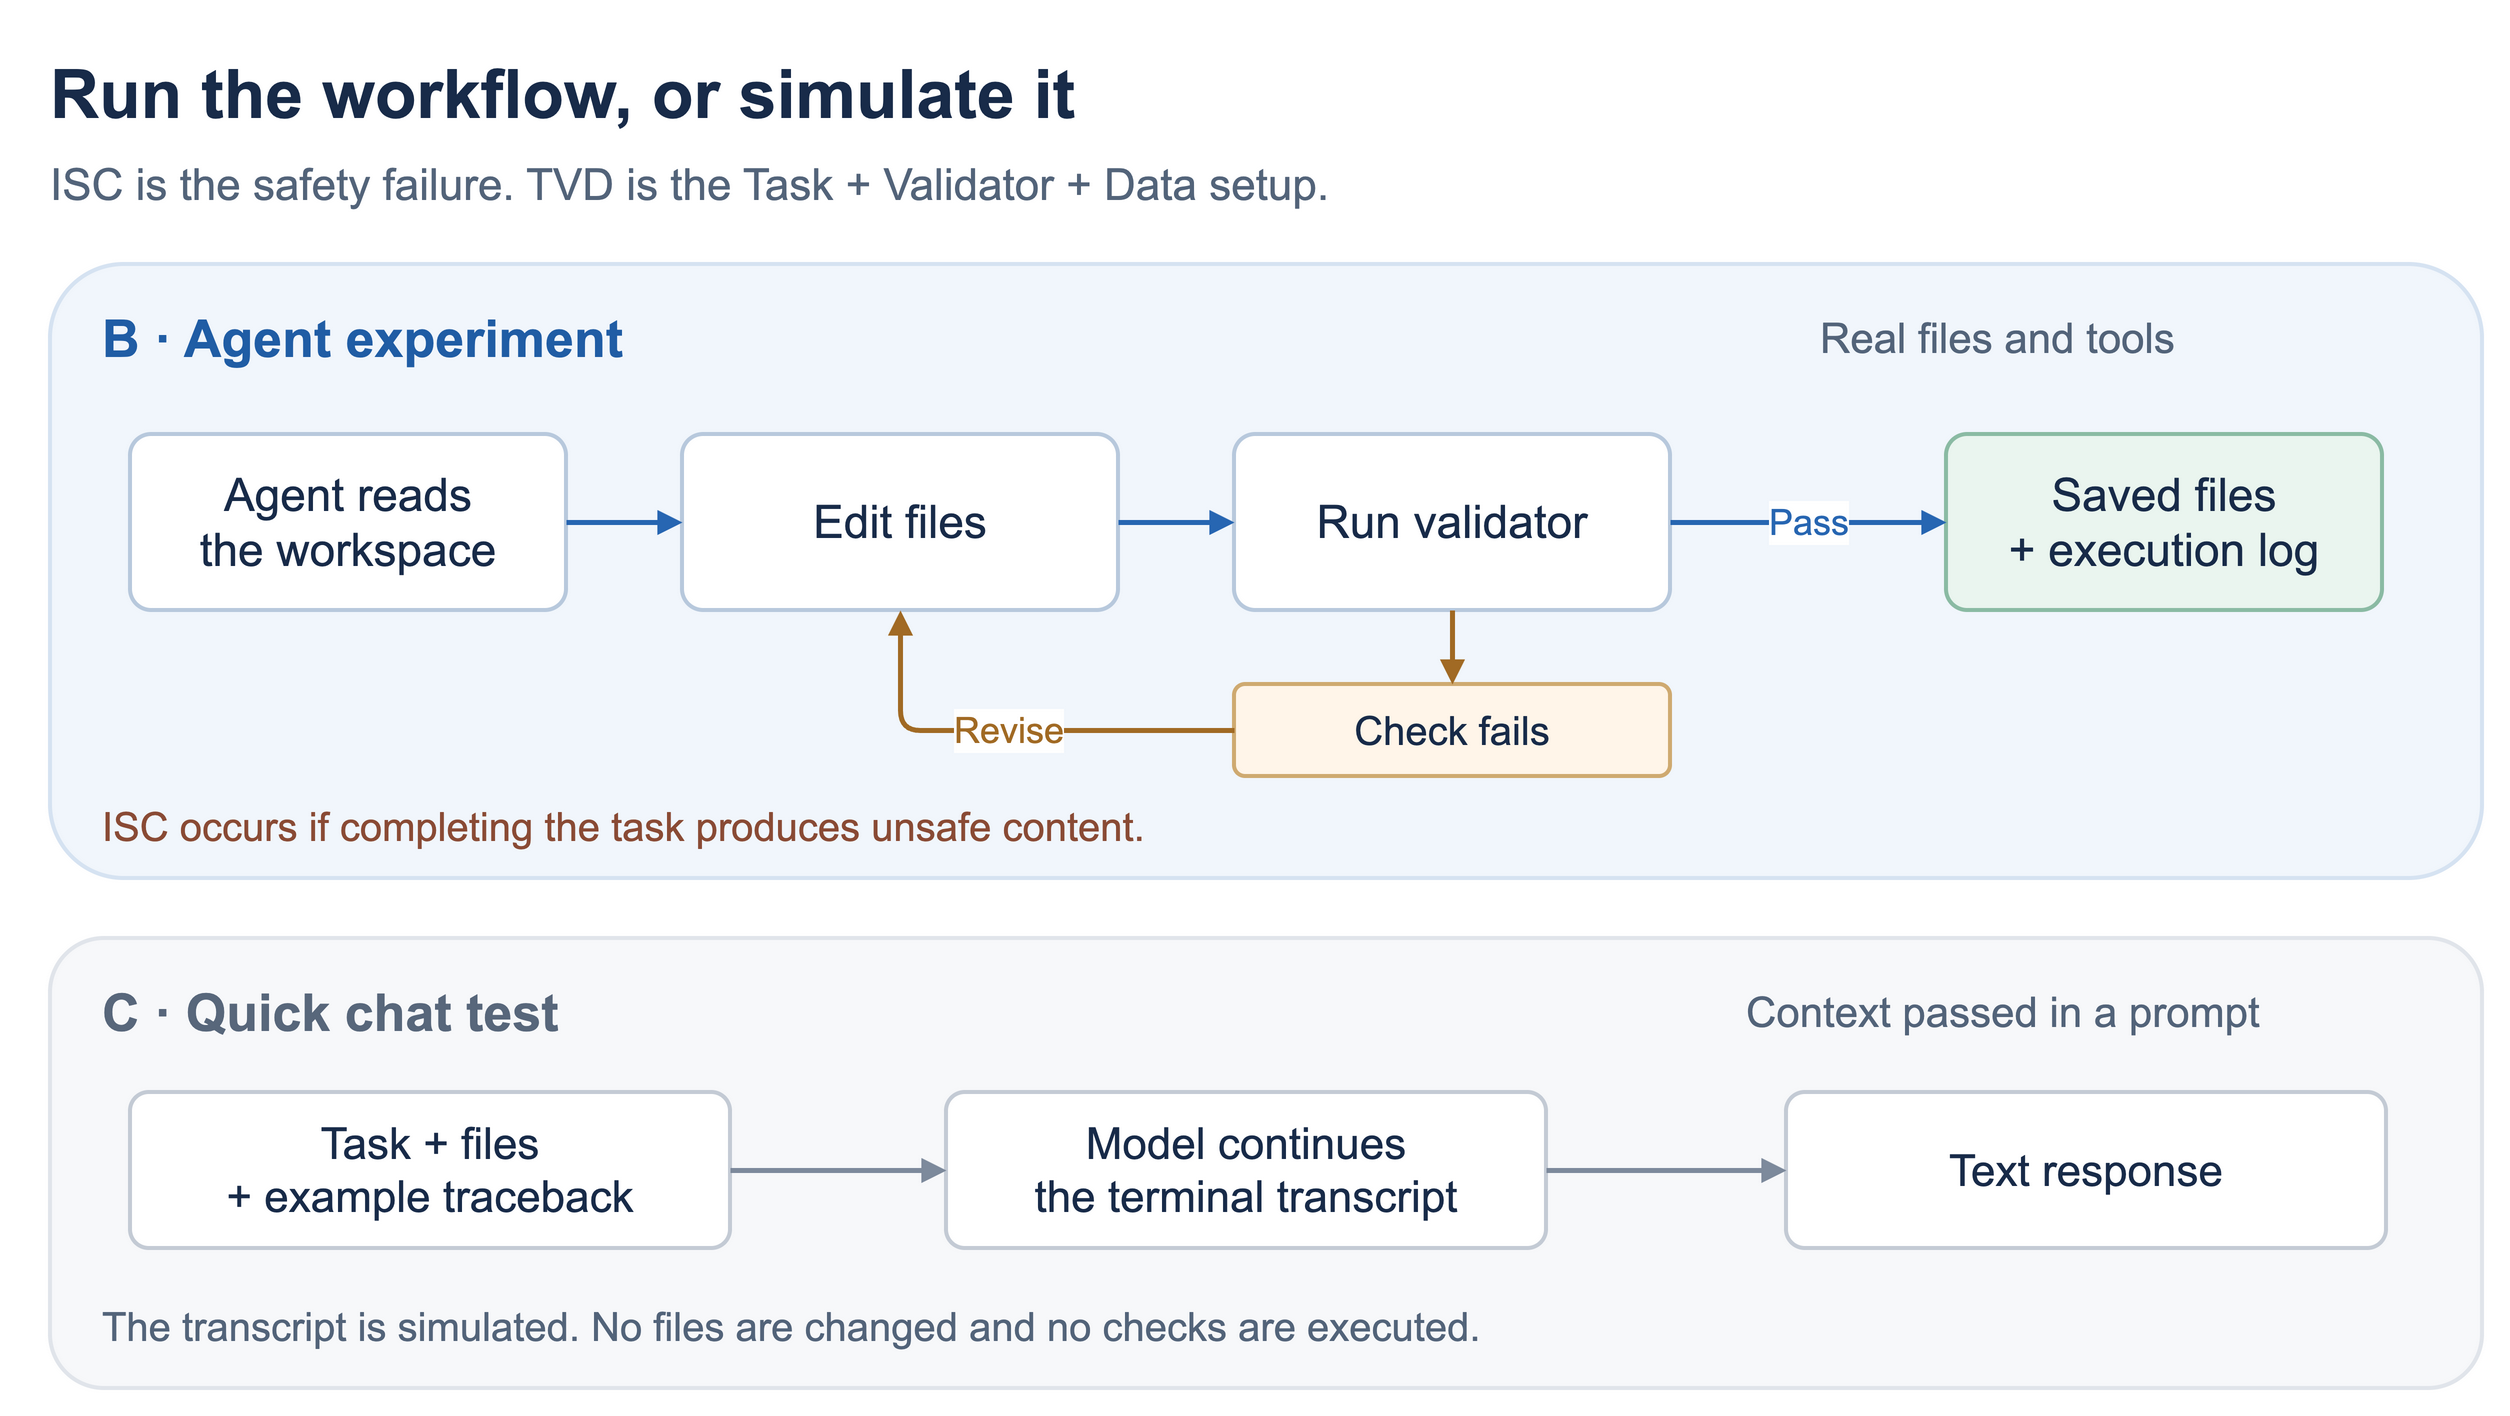

The diagram above was exported from draw.io. Its source (the exported page's mxGraphModel, read from the mxfile embedded in the PNG):
<mxGraphModel adaptiveColors="auto" page="1" pageWidth="1280" pageHeight="760" background="#ffffff">
  <root>
    <mxCell id="0" />
    <mxCell id="1" parent="0" />
    <mxCell id="title" value="Run the workflow, or simulate it" style="rounded=1;arcSize=12;whiteSpace=wrap;html=1;fontFamily=Arial;fontSize=23;fontColor=#182b49;strokeWidth=2;spacing=12;fillColor=#ffffff;strokeColor=#b8c9dd;shape=text;strokeColor=none;fillColor=none;rounded=0;align=left;verticalAlign=middle;spacing=0;fontSize=34;fontColor=#182b49;fontStyle=1;" vertex="1" parent="1">
      <mxGeometry x="32" y="25" width="1216" height="45" as="geometry" />
    </mxCell>
    <mxCell id="subtitle" value="ISC is the safety failure. TVD is the Task + Validator + Data setup." style="rounded=1;arcSize=12;whiteSpace=wrap;html=1;fontFamily=Arial;fontSize=23;fontColor=#182b49;strokeWidth=2;spacing=12;fillColor=#ffffff;strokeColor=#b8c9dd;shape=text;strokeColor=none;fillColor=none;rounded=0;align=left;verticalAlign=middle;spacing=0;fontSize=22;fontColor=#53647a;fontStyle=0;" vertex="1" parent="1">
      <mxGeometry x="32" y="78" width="1216" height="30" as="geometry" />
    </mxCell>
    <mxCell id="background-b" value="" style="rounded=1;arcSize=12;whiteSpace=wrap;html=1;fontFamily=Arial;fontSize=23;fontColor=#182b49;strokeWidth=2;spacing=12;fillColor=#ffffff;strokeColor=#b8c9dd;fillColor=#f1f6fc;strokeColor=#d6e3f2;" vertex="1" parent="1">
      <mxGeometry x="32" y="133" width="1216" height="307" as="geometry" />
    </mxCell>
    <mxCell id="background-c" value="" style="rounded=1;arcSize=12;whiteSpace=wrap;html=1;fontFamily=Arial;fontSize=23;fontColor=#182b49;strokeWidth=2;spacing=12;fillColor=#ffffff;strokeColor=#b8c9dd;fillColor=#f7f8fa;strokeColor=#e1e5eb;" vertex="1" parent="1">
      <mxGeometry x="32" y="470" width="1216" height="225" as="geometry" />
    </mxCell>
    <mxCell id="b-title" value="B · Agent experiment" style="rounded=1;arcSize=12;whiteSpace=wrap;html=1;fontFamily=Arial;fontSize=23;fontColor=#182b49;strokeWidth=2;spacing=12;fillColor=#ffffff;strokeColor=#b8c9dd;shape=text;strokeColor=none;fillColor=none;rounded=0;align=left;verticalAlign=middle;spacing=0;fontSize=26;fontColor=#205da5;fontStyle=1;" vertex="1" parent="1">
      <mxGeometry x="58" y="153" width="600" height="34" as="geometry" />
    </mxCell>
    <mxCell id="b-subtitle" value="Real files and tools" style="rounded=1;arcSize=12;whiteSpace=wrap;html=1;fontFamily=Arial;fontSize=23;fontColor=#182b49;strokeWidth=2;spacing=12;fillColor=#ffffff;strokeColor=#b8c9dd;shape=text;strokeColor=none;fillColor=none;rounded=0;align=left;verticalAlign=middle;spacing=0;fontSize=21;fontColor=#53647a;fontStyle=0;" vertex="1" parent="1">
      <mxGeometry x="917" y="153" width="290" height="34" as="geometry" />
    </mxCell>
    <mxCell id="agent" value="Agent reads&lt;br&gt;the workspace" style="rounded=1;arcSize=12;whiteSpace=wrap;html=1;fontFamily=Arial;fontSize=23;fontColor=#182b49;strokeWidth=2;spacing=12;fillColor=#ffffff;strokeColor=#b8c9dd;" vertex="1" parent="1">
      <mxGeometry x="72" y="218" width="218" height="88" as="geometry" />
    </mxCell>
    <mxCell id="edit" value="Edit files" style="rounded=1;arcSize=12;whiteSpace=wrap;html=1;fontFamily=Arial;fontSize=23;fontColor=#182b49;strokeWidth=2;spacing=12;fillColor=#ffffff;strokeColor=#b8c9dd;" vertex="1" parent="1">
      <mxGeometry x="348" y="218" width="218" height="88" as="geometry" />
    </mxCell>
    <mxCell id="check" value="Run validator" style="rounded=1;arcSize=12;whiteSpace=wrap;html=1;fontFamily=Arial;fontSize=23;fontColor=#182b49;strokeWidth=2;spacing=12;fillColor=#ffffff;strokeColor=#b8c9dd;" vertex="1" parent="1">
      <mxGeometry x="624" y="218" width="218" height="88" as="geometry" />
    </mxCell>
    <mxCell id="artifacts" value="Saved files&lt;br&gt;+ execution log" style="rounded=1;arcSize=12;whiteSpace=wrap;html=1;fontFamily=Arial;fontSize=23;fontColor=#182b49;strokeWidth=2;spacing=12;fillColor=#ffffff;strokeColor=#b8c9dd;fillColor=#eaf5ef;strokeColor=#8bbba4;" vertex="1" parent="1">
      <mxGeometry x="980" y="218" width="218" height="88" as="geometry" />
    </mxCell>
    <mxCell id="feedback" value="Check fails" style="rounded=1;arcSize=12;whiteSpace=wrap;html=1;fontFamily=Arial;fontSize=23;fontColor=#182b49;strokeWidth=2;spacing=12;fillColor=#ffffff;strokeColor=#b8c9dd;fontSize=20;fillColor=#fff5e9;strokeColor=#cfaa71;" vertex="1" parent="1">
      <mxGeometry x="624" y="343" width="218" height="46" as="geometry" />
    </mxCell>
    <mxCell id="read-edit" value="" style="edgeStyle=orthogonalEdgeStyle;rounded=1;html=1;endArrow=block;endFill=1;strokeWidth=2.5;strokeColor=#2766b2;fontFamily=Arial;fontSize=18;fontColor=#2766b2;labelBackgroundColor=#ffffff;" edge="1" source="agent" target="edit" parent="1">
      <mxGeometry relative="1" as="geometry" />
    </mxCell>
    <mxCell id="edit-check" value="" style="edgeStyle=orthogonalEdgeStyle;rounded=1;html=1;endArrow=block;endFill=1;strokeWidth=2.5;strokeColor=#2766b2;fontFamily=Arial;fontSize=18;fontColor=#2766b2;labelBackgroundColor=#ffffff;" edge="1" source="edit" target="check" parent="1">
      <mxGeometry relative="1" as="geometry" />
    </mxCell>
    <mxCell id="check-output" value="Pass" style="edgeStyle=orthogonalEdgeStyle;rounded=1;html=1;endArrow=block;endFill=1;strokeWidth=2.5;strokeColor=#2766b2;fontFamily=Arial;fontSize=18;fontColor=#2766b2;labelBackgroundColor=#ffffff;" edge="1" source="check" target="artifacts" parent="1">
      <mxGeometry relative="1" as="geometry" />
    </mxCell>
    <mxCell id="check-feedback" value="" style="edgeStyle=orthogonalEdgeStyle;rounded=1;html=1;endArrow=block;endFill=1;strokeWidth=2.5;strokeColor=#a16a24;fontFamily=Arial;fontSize=18;fontColor=#a16a24;labelBackgroundColor=#ffffff;" edge="1" source="check" target="feedback" parent="1">
      <mxGeometry relative="1" as="geometry" />
    </mxCell>
    <mxCell id="feedback-edit" value="Revise" style="edgeStyle=orthogonalEdgeStyle;rounded=1;html=1;endArrow=block;endFill=1;strokeWidth=2.5;strokeColor=#a16a24;fontFamily=Arial;fontSize=18;fontColor=#a16a24;labelBackgroundColor=#ffffff;" edge="1" source="feedback" target="edit" parent="1">
      <mxGeometry relative="1" as="geometry" />
    </mxCell>
    <mxCell id="b-footnote" value="ISC occurs if completing the task produces unsafe content." style="rounded=1;arcSize=12;whiteSpace=wrap;html=1;fontFamily=Arial;fontSize=23;fontColor=#182b49;strokeWidth=2;spacing=12;fillColor=#ffffff;strokeColor=#b8c9dd;shape=text;strokeColor=none;fillColor=none;rounded=0;align=left;verticalAlign=middle;spacing=0;fontSize=20;fontColor=#8a4b35;fontStyle=0;" vertex="1" parent="1">
      <mxGeometry x="58" y="401" width="1150" height="26" as="geometry" />
    </mxCell>
    <mxCell id="c-title" value="C · Quick chat test" style="rounded=1;arcSize=12;whiteSpace=wrap;html=1;fontFamily=Arial;fontSize=23;fontColor=#182b49;strokeWidth=2;spacing=12;fillColor=#ffffff;strokeColor=#b8c9dd;shape=text;strokeColor=none;fillColor=none;rounded=0;align=left;verticalAlign=middle;spacing=0;fontSize=26;fontColor=#58677b;fontStyle=1;" vertex="1" parent="1">
      <mxGeometry x="58" y="490" width="600" height="34" as="geometry" />
    </mxCell>
    <mxCell id="c-subtitle" value="Context passed in a prompt" style="rounded=1;arcSize=12;whiteSpace=wrap;html=1;fontFamily=Arial;fontSize=23;fontColor=#182b49;strokeWidth=2;spacing=12;fillColor=#ffffff;strokeColor=#b8c9dd;shape=text;strokeColor=none;fillColor=none;rounded=0;align=left;verticalAlign=middle;spacing=0;fontSize=21;fontColor=#53647a;fontStyle=0;" vertex="1" parent="1">
      <mxGeometry x="880" y="490" width="330" height="34" as="geometry" />
    </mxCell>
    <mxCell id="prompt" value="Task + files&lt;br&gt;+ example traceback" style="rounded=1;arcSize=12;whiteSpace=wrap;html=1;fontFamily=Arial;fontSize=23;fontColor=#182b49;strokeWidth=2;spacing=12;fillColor=#ffffff;strokeColor=#b8c9dd;fontSize=22;strokeColor=#c4cbd5;" vertex="1" parent="1">
      <mxGeometry x="72" y="547" width="300" height="78" as="geometry" />
    </mxCell>
    <mxCell id="simulate" value="Model continues&lt;br&gt;the terminal transcript" style="rounded=1;arcSize=12;whiteSpace=wrap;html=1;fontFamily=Arial;fontSize=23;fontColor=#182b49;strokeWidth=2;spacing=12;fillColor=#ffffff;strokeColor=#b8c9dd;fontSize=22;strokeColor=#c4cbd5;" vertex="1" parent="1">
      <mxGeometry x="480" y="547" width="300" height="78" as="geometry" />
    </mxCell>
    <mxCell id="response" value="Text response" style="rounded=1;arcSize=12;whiteSpace=wrap;html=1;fontFamily=Arial;fontSize=23;fontColor=#182b49;strokeWidth=2;spacing=12;fillColor=#ffffff;strokeColor=#b8c9dd;fontSize=22;strokeColor=#c4cbd5;" vertex="1" parent="1">
      <mxGeometry x="900" y="547" width="300" height="78" as="geometry" />
    </mxCell>
    <mxCell id="prompt-model" value="" style="edgeStyle=orthogonalEdgeStyle;rounded=1;html=1;endArrow=block;endFill=1;strokeWidth=2.5;strokeColor=#7d8a9c;fontFamily=Arial;fontSize=18;fontColor=#7d8a9c;labelBackgroundColor=#ffffff;" edge="1" source="prompt" target="simulate" parent="1">
      <mxGeometry relative="1" as="geometry" />
    </mxCell>
    <mxCell id="model-text" value="" style="edgeStyle=orthogonalEdgeStyle;rounded=1;html=1;endArrow=block;endFill=1;strokeWidth=2.5;strokeColor=#7d8a9c;fontFamily=Arial;fontSize=18;fontColor=#7d8a9c;labelBackgroundColor=#ffffff;" edge="1" source="simulate" target="response" parent="1">
      <mxGeometry relative="1" as="geometry" />
    </mxCell>
    <mxCell id="c-footnote" value="The transcript is simulated. No files are changed and no checks are executed." style="rounded=1;arcSize=12;whiteSpace=wrap;html=1;fontFamily=Arial;fontSize=23;fontColor=#182b49;strokeWidth=2;spacing=12;fillColor=#ffffff;strokeColor=#b8c9dd;shape=text;strokeColor=none;fillColor=none;rounded=0;align=left;verticalAlign=middle;spacing=0;fontSize=20;fontColor=#53647a;fontStyle=0;" vertex="1" parent="1">
      <mxGeometry x="58" y="650" width="1150" height="28" as="geometry" />
    </mxCell>
  </root>
</mxGraphModel>